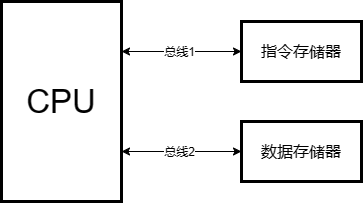

The diagram above was exported from draw.io. Its source (the exported page's mxGraphModel, read from the mxfile embedded in the PNG):
<mxGraphModel dx="1426" dy="792" grid="1" gridSize="10" guides="1" tooltips="1" connect="1" arrows="1" fold="1" page="1" pageScale="1" pageWidth="827" pageHeight="1169" math="0" shadow="0">
  <root>
    <mxCell id="0" />
    <mxCell id="1" parent="0" />
    <mxCell id="RyrbV6TgZt7dKzPnGk9l-2" value="&lt;font style=&quot;font-size: 33px;&quot;&gt;CPU&lt;/font&gt;" style="rounded=0;whiteSpace=wrap;html=1;strokeWidth=3;" vertex="1" parent="1">
      <mxGeometry x="200" y="210" width="120" height="200" as="geometry" />
    </mxCell>
    <mxCell id="RyrbV6TgZt7dKzPnGk9l-3" value="" style="endArrow=classic;startArrow=classic;html=1;rounded=0;exitX=1;exitY=0.25;exitDx=0;exitDy=0;" edge="1" parent="1" source="RyrbV6TgZt7dKzPnGk9l-2" target="RyrbV6TgZt7dKzPnGk9l-4">
      <mxGeometry width="50" height="50" relative="1" as="geometry">
        <mxPoint x="390" y="420" as="sourcePoint" />
        <mxPoint x="440" y="370" as="targetPoint" />
      </mxGeometry>
    </mxCell>
    <mxCell id="RyrbV6TgZt7dKzPnGk9l-7" value="总线1" style="edgeLabel;html=1;align=center;verticalAlign=middle;resizable=0;points=[];" vertex="1" connectable="0" parent="RyrbV6TgZt7dKzPnGk9l-3">
      <mxGeometry x="-0.05" relative="1" as="geometry">
        <mxPoint as="offset" />
      </mxGeometry>
    </mxCell>
    <mxCell id="RyrbV6TgZt7dKzPnGk9l-4" value="&lt;font style=&quot;font-size: 16px;&quot;&gt;指令存储器&lt;/font&gt;" style="rounded=0;whiteSpace=wrap;html=1;strokeWidth=3;" vertex="1" parent="1">
      <mxGeometry x="440" y="230" width="120" height="60" as="geometry" />
    </mxCell>
    <mxCell id="RyrbV6TgZt7dKzPnGk9l-10" value="" style="endArrow=classic;startArrow=classic;html=1;rounded=0;exitX=1;exitY=0.25;exitDx=0;exitDy=0;" edge="1" parent="1" target="RyrbV6TgZt7dKzPnGk9l-12">
      <mxGeometry width="50" height="50" relative="1" as="geometry">
        <mxPoint x="320" y="360" as="sourcePoint" />
        <mxPoint x="440" y="470" as="targetPoint" />
      </mxGeometry>
    </mxCell>
    <mxCell id="RyrbV6TgZt7dKzPnGk9l-11" value="总线2" style="edgeLabel;html=1;align=center;verticalAlign=middle;resizable=0;points=[];" vertex="1" connectable="0" parent="RyrbV6TgZt7dKzPnGk9l-10">
      <mxGeometry x="-0.05" relative="1" as="geometry">
        <mxPoint as="offset" />
      </mxGeometry>
    </mxCell>
    <mxCell id="RyrbV6TgZt7dKzPnGk9l-12" value="&lt;font style=&quot;font-size: 16px;&quot;&gt;数据存储器&lt;/font&gt;" style="rounded=0;whiteSpace=wrap;html=1;strokeWidth=3;" vertex="1" parent="1">
      <mxGeometry x="440" y="330" width="120" height="60" as="geometry" />
    </mxCell>
  </root>
</mxGraphModel>